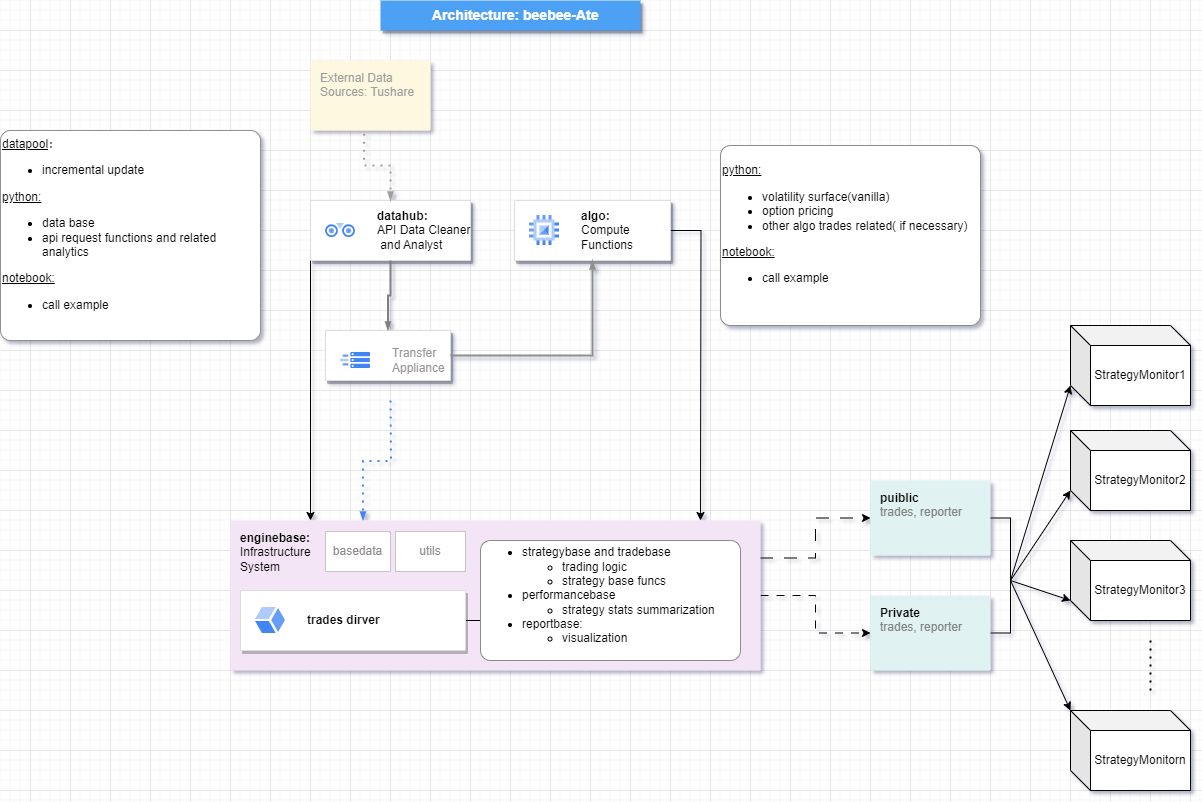

The diagram above was exported from draw.io. Its source (the exported page's mxGraphModel, read from the mxfile embedded in the PNG):
<mxGraphModel dx="3188" dy="1951" grid="1" gridSize="10" guides="1" tooltips="1" connect="1" arrows="1" fold="1" page="1" pageScale="1" pageWidth="1169" pageHeight="827" math="0" shadow="0">
  <root>
    <mxCell id="0" />
    <mxCell id="1" parent="0" />
    <mxCell id="eUVZKhzry0BtJm4dGR9i-1" value="External Data&lt;br&gt;Sources: Tushare" style="sketch=0;points=[[0,0,0],[0.25,0,0],[0.5,0,0],[0.75,0,0],[1,0,0],[1,0.25,0],[1,0.5,0],[1,0.75,0],[1,1,0],[0.75,1,0],[0.5,1,0],[0.25,1,0],[0,1,0],[0,0.75,0],[0,0.5,0],[0,0.25,0]];rounded=1;absoluteArcSize=1;arcSize=2;html=1;strokeColor=none;gradientColor=none;shadow=0;dashed=0;fontSize=12;fontColor=#9E9E9E;align=left;verticalAlign=top;spacing=10;spacingTop=-4;whiteSpace=wrap;fillColor=#FFF8E1;" parent="1" vertex="1">
      <mxGeometry x="200" y="30" width="120" height="70" as="geometry" />
    </mxCell>
    <mxCell id="eUVZKhzry0BtJm4dGR9i-73" style="edgeStyle=orthogonalEdgeStyle;rounded=0;orthogonalLoop=1;jettySize=auto;html=1;" parent="1" source="eUVZKhzry0BtJm4dGR9i-16" edge="1">
      <mxGeometry relative="1" as="geometry">
        <mxPoint x="590" y="490" as="targetPoint" />
      </mxGeometry>
    </mxCell>
    <mxCell id="eUVZKhzry0BtJm4dGR9i-16" value="" style="strokeColor=#dddddd;shadow=1;strokeWidth=1;rounded=1;absoluteArcSize=1;arcSize=2;" parent="1" vertex="1">
      <mxGeometry x="404" y="170" width="156" height="60" as="geometry" />
    </mxCell>
    <mxCell id="eUVZKhzry0BtJm4dGR9i-17" value="&lt;font color=&quot;#000000&quot;&gt;&lt;b&gt;algo:&lt;br&gt;&lt;/b&gt;Compute&lt;br&gt;Functions&lt;/font&gt;" style="editableCssRules=.*;html=1;fontColor=#999999;shape=image;verticalLabelPosition=middle;labelBackgroundColor=#ffffff;verticalAlign=middle;labelPosition=right;align=left;spacingLeft=20;part=1;points=[];imageAspect=0;image=data:image/svg+xml,(base64 omitted: 880 chars);" parent="eUVZKhzry0BtJm4dGR9i-16" vertex="1">
      <mxGeometry width="30" height="30" relative="1" as="geometry">
        <mxPoint x="15" y="15" as="offset" />
      </mxGeometry>
    </mxCell>
    <mxCell id="eUVZKhzry0BtJm4dGR9i-72" style="rounded=0;orthogonalLoop=1;jettySize=auto;html=1;exitX=0;exitY=1;exitDx=0;exitDy=0;" parent="1" source="eUVZKhzry0BtJm4dGR9i-18" edge="1">
      <mxGeometry relative="1" as="geometry">
        <mxPoint x="200" y="490" as="targetPoint" />
      </mxGeometry>
    </mxCell>
    <mxCell id="eUVZKhzry0BtJm4dGR9i-18" value="" style="strokeColor=#dddddd;shadow=1;strokeWidth=1;rounded=1;absoluteArcSize=1;arcSize=2;" parent="1" vertex="1">
      <mxGeometry x="200" y="170" width="160" height="60" as="geometry" />
    </mxCell>
    <mxCell id="eUVZKhzry0BtJm4dGR9i-19" value="&lt;font color=&quot;#000000&quot;&gt;&lt;b&gt;datahub:&lt;br&gt;&lt;/b&gt;API Data Cleaner&lt;br&gt;&amp;nbsp;and Analyst&lt;/font&gt;" style="editableCssRules=.*;html=1;fontColor=#999999;shape=image;verticalLabelPosition=middle;labelBackgroundColor=#ffffff;verticalAlign=middle;labelPosition=right;align=left;spacingLeft=20;part=1;points=[];imageAspect=0;image=data:image/svg+xml,(base64 omitted: 1284 chars);" parent="eUVZKhzry0BtJm4dGR9i-18" vertex="1">
      <mxGeometry width="30" height="14" relative="1" as="geometry">
        <mxPoint x="15" y="23" as="offset" />
      </mxGeometry>
    </mxCell>
    <mxCell id="eUVZKhzry0BtJm4dGR9i-20" value="" style="edgeStyle=orthogonalEdgeStyle;fontSize=12;html=1;endArrow=blockThin;endFill=1;rounded=0;strokeWidth=2;endSize=4;startSize=4;dashed=1;dashPattern=1 3;strokeColor=#9E9E9E;exitX=0.447;exitY=1.048;exitDx=0;exitDy=0;exitPerimeter=0;entryX=0.5;entryY=0;entryDx=0;entryDy=0;" parent="1" source="eUVZKhzry0BtJm4dGR9i-1" target="eUVZKhzry0BtJm4dGR9i-18" edge="1">
      <mxGeometry width="100" relative="1" as="geometry">
        <mxPoint x="480" y="560" as="sourcePoint" />
        <mxPoint x="580" y="560" as="targetPoint" />
      </mxGeometry>
    </mxCell>
    <mxCell id="eUVZKhzry0BtJm4dGR9i-21" value="" style="strokeColor=#dddddd;shadow=1;strokeWidth=1;rounded=1;absoluteArcSize=1;arcSize=2;" parent="1" vertex="1">
      <mxGeometry x="215" y="300" width="125" height="50" as="geometry" />
    </mxCell>
    <mxCell id="eUVZKhzry0BtJm4dGR9i-22" value="Transfer&#10;Appliance" style="editableCssRules=.*;html=1;fontColor=#999999;shape=image;verticalLabelPosition=middle;labelBackgroundColor=#ffffff;verticalAlign=middle;labelPosition=right;align=left;spacingLeft=20;part=1;points=[];imageAspect=0;image=data:image/svg+xml,(base64 omitted: 1584 chars);" parent="eUVZKhzry0BtJm4dGR9i-21" vertex="1">
      <mxGeometry width="30" height="16" relative="1" as="geometry">
        <mxPoint x="15" y="22" as="offset" />
      </mxGeometry>
    </mxCell>
    <mxCell id="eUVZKhzry0BtJm4dGR9i-23" value="" style="edgeStyle=orthogonalEdgeStyle;fontSize=12;html=1;endArrow=blockThin;endFill=1;rounded=0;strokeWidth=2;endSize=4;startSize=4;strokeColor=#808080;dashed=0;exitX=0.5;exitY=1;exitDx=0;exitDy=0;" parent="1" source="eUVZKhzry0BtJm4dGR9i-18" target="eUVZKhzry0BtJm4dGR9i-21" edge="1">
      <mxGeometry width="100" relative="1" as="geometry">
        <mxPoint x="480" y="560" as="sourcePoint" />
        <mxPoint x="580" y="560" as="targetPoint" />
      </mxGeometry>
    </mxCell>
    <mxCell id="eUVZKhzry0BtJm4dGR9i-24" value="" style="edgeStyle=orthogonalEdgeStyle;fontSize=12;html=1;endArrow=blockThin;endFill=1;rounded=0;strokeWidth=2;endSize=4;startSize=4;strokeColor=#8d918e;dashed=0;exitX=1;exitY=0.5;exitDx=0;exitDy=0;entryX=0.5;entryY=1;entryDx=0;entryDy=0;" parent="1" source="eUVZKhzry0BtJm4dGR9i-21" target="eUVZKhzry0BtJm4dGR9i-16" edge="1">
      <mxGeometry width="100" relative="1" as="geometry">
        <mxPoint x="570" y="320" as="sourcePoint" />
        <mxPoint x="610" y="490" as="targetPoint" />
      </mxGeometry>
    </mxCell>
    <mxCell id="eUVZKhzry0BtJm4dGR9i-51" value="&lt;b&gt;Architecture: beebee-Ate&lt;/b&gt;" style="fillColor=#4DA1F5;strokeColor=none;shadow=1;gradientColor=none;fontSize=14;align=left;spacingLeft=50;fontColor=#ffffff;whiteSpace=wrap;html=1;" parent="1" vertex="1">
      <mxGeometry x="270" y="-30" width="260" height="30" as="geometry" />
    </mxCell>
    <mxCell id="eUVZKhzry0BtJm4dGR9i-68" value="&lt;u style=&quot;background-color: initial;&quot;&gt;datapool&lt;/u&gt;&lt;span style=&quot;background-color: initial;&quot;&gt;：&lt;br&gt;&lt;ul&gt;&lt;li&gt;&lt;span style=&quot;background-color: initial;&quot;&gt;incremental update&lt;/span&gt;&lt;/li&gt;&lt;/ul&gt;&lt;/span&gt;&lt;u&gt;python:&lt;/u&gt;&lt;br&gt;&lt;ul style=&quot;&quot;&gt;&lt;li style=&quot;&quot;&gt;data base&lt;/li&gt;&lt;li style=&quot;&quot;&gt;api request functions and related analytics&amp;nbsp;&lt;/li&gt;&lt;/ul&gt;&lt;u&gt;notebook:&lt;/u&gt;&lt;br&gt;&lt;ul style=&quot;&quot;&gt;&lt;li style=&quot;&quot;&gt;call example&lt;/li&gt;&lt;/ul&gt;" style="shape=mxgraph.mockup.containers.marginRect;rectMarginTop=10;strokeColor=#919191;strokeWidth=1;dashed=0;rounded=1;arcSize=5;recursiveResize=0;html=1;whiteSpace=wrap;align=left;fontColor=#000000;" parent="1" vertex="1">
      <mxGeometry x="-110" y="90" width="260" height="220" as="geometry" />
    </mxCell>
    <mxCell id="eUVZKhzry0BtJm4dGR9i-70" value="&lt;u&gt;python:&lt;/u&gt;&lt;br&gt;&lt;ul style=&quot;&quot;&gt;&lt;li style=&quot;&quot;&gt;volatility surface(vanilla)&lt;/li&gt;&lt;li style=&quot;&quot;&gt;option pricing&lt;/li&gt;&lt;li style=&quot;&quot;&gt;other algo trades related( if necessary)&lt;/li&gt;&lt;/ul&gt;&lt;u&gt;notebook:&lt;/u&gt;&lt;br&gt;&lt;ul style=&quot;&quot;&gt;&lt;li style=&quot;&quot;&gt;call example&lt;/li&gt;&lt;/ul&gt;" style="shape=mxgraph.mockup.containers.marginRect;rectMarginTop=10;strokeColor=#8C8C8C;strokeWidth=1;dashed=0;rounded=1;arcSize=5;recursiveResize=0;html=1;whiteSpace=wrap;align=left;fontColor=#000000;" parent="1" vertex="1">
      <mxGeometry x="610" y="105" width="260" height="190" as="geometry" />
    </mxCell>
    <mxCell id="eUVZKhzry0BtJm4dGR9i-71" value="" style="edgeStyle=orthogonalEdgeStyle;fontSize=12;html=1;endArrow=blockThin;endFill=1;rounded=0;strokeWidth=2;endSize=4;startSize=4;dashed=1;dashPattern=1 3;strokeColor=#4284F3;entryX=0.25;entryY=0;entryDx=0;entryDy=0;entryPerimeter=0;" parent="1" target="eUVZKhzry0BtJm4dGR9i-75" edge="1">
      <mxGeometry width="100" relative="1" as="geometry">
        <mxPoint x="280" y="370" as="sourcePoint" />
        <mxPoint x="380" y="370" as="targetPoint" />
      </mxGeometry>
    </mxCell>
    <mxCell id="C_RfqjRyW2d1uMZzsH2W-1" style="edgeStyle=orthogonalEdgeStyle;rounded=0;orthogonalLoop=1;jettySize=auto;html=1;exitX=1;exitY=0.25;exitDx=0;exitDy=0;exitPerimeter=0;entryX=0;entryY=0.5;entryDx=0;entryDy=0;entryPerimeter=0;dashed=1;dashPattern=12 12;" edge="1" parent="1" source="eUVZKhzry0BtJm4dGR9i-75" target="eUVZKhzry0BtJm4dGR9i-106">
      <mxGeometry relative="1" as="geometry" />
    </mxCell>
    <mxCell id="C_RfqjRyW2d1uMZzsH2W-2" style="edgeStyle=orthogonalEdgeStyle;rounded=0;orthogonalLoop=1;jettySize=auto;html=1;exitX=1;exitY=0.5;exitDx=0;exitDy=0;exitPerimeter=0;entryX=0;entryY=0.5;entryDx=0;entryDy=0;entryPerimeter=0;dashed=1;dashPattern=8 8;" edge="1" parent="1" source="eUVZKhzry0BtJm4dGR9i-75" target="eUVZKhzry0BtJm4dGR9i-107">
      <mxGeometry relative="1" as="geometry" />
    </mxCell>
    <mxCell id="eUVZKhzry0BtJm4dGR9i-75" value="&lt;font color=&quot;#000000&quot;&gt;&lt;b&gt;enginebase:&lt;/b&gt;&lt;br&gt;Infrastructure&lt;br&gt;System&lt;/font&gt;" style="sketch=0;points=[[0,0,0],[0.25,0,0],[0.5,0,0],[0.75,0,0],[1,0,0],[1,0.25,0],[1,0.5,0],[1,0.75,0],[1,1,0],[0.75,1,0],[0.5,1,0],[0.25,1,0],[0,1,0],[0,0.75,0],[0,0.5,0],[0,0.25,0]];rounded=1;absoluteArcSize=1;arcSize=2;html=1;strokeColor=none;gradientColor=none;shadow=0;dashed=0;fontSize=12;fontColor=#9E9E9E;align=left;verticalAlign=top;spacing=10;spacingTop=-4;whiteSpace=wrap;fillColor=#F3E5F5;" parent="1" vertex="1">
      <mxGeometry x="120" y="490" width="530" height="150" as="geometry" />
    </mxCell>
    <mxCell id="C_RfqjRyW2d1uMZzsH2W-15" value="" style="edgeStyle=orthogonalEdgeStyle;rounded=0;orthogonalLoop=1;jettySize=auto;html=1;" edge="1" parent="1" source="eUVZKhzry0BtJm4dGR9i-80" target="eUVZKhzry0BtJm4dGR9i-82">
      <mxGeometry relative="1" as="geometry" />
    </mxCell>
    <mxCell id="eUVZKhzry0BtJm4dGR9i-80" value="" style="strokeColor=#dddddd;shadow=1;strokeWidth=1;rounded=1;absoluteArcSize=1;arcSize=2;fontColor=#000000;" parent="1" vertex="1">
      <mxGeometry x="130" y="560" width="225" height="60" as="geometry" />
    </mxCell>
    <mxCell id="eUVZKhzry0BtJm4dGR9i-81" value="&lt;font color=&quot;#000000&quot;&gt;&lt;b&gt;trades dirver&lt;/b&gt;&lt;/font&gt;" style="editableCssRules=.*;html=1;fontColor=#999999;shape=image;verticalLabelPosition=middle;labelBackgroundColor=#ffffff;verticalAlign=middle;labelPosition=right;align=left;spacingLeft=20;part=1;points=[];imageAspect=0;image=data:image/svg+xml,(base64 omitted: 652 chars);" parent="eUVZKhzry0BtJm4dGR9i-80" vertex="1">
      <mxGeometry width="30" height="26" relative="1" as="geometry">
        <mxPoint x="15" y="17" as="offset" />
      </mxGeometry>
    </mxCell>
    <mxCell id="eUVZKhzry0BtJm4dGR9i-82" value="&lt;ul style=&quot;&quot;&gt;&lt;li style=&quot;&quot;&gt;strategybase and tradebase&lt;/li&gt;&lt;ul&gt;&lt;li style=&quot;&quot;&gt;trading logic&lt;/li&gt;&lt;li style=&quot;&quot;&gt;strategy base funcs&lt;/li&gt;&lt;/ul&gt;&lt;li style=&quot;&quot;&gt;performancebase&lt;/li&gt;&lt;ul&gt;&lt;li style=&quot;&quot;&gt;strategy stats summarization&lt;/li&gt;&lt;/ul&gt;&lt;li style=&quot;&quot;&gt;reportbase:&lt;/li&gt;&lt;ul&gt;&lt;li style=&quot;&quot;&gt;visualization&lt;/li&gt;&lt;/ul&gt;&lt;/ul&gt;" style="shape=mxgraph.mockup.containers.marginRect;rectMarginTop=10;strokeColor=#8C8C8C;strokeWidth=1;dashed=0;rounded=1;arcSize=5;recursiveResize=0;html=1;whiteSpace=wrap;align=left;fontColor=#000000;" parent="1" vertex="1">
      <mxGeometry x="370" y="500" width="260" height="130" as="geometry" />
    </mxCell>
    <mxCell id="eUVZKhzry0BtJm4dGR9i-89" value="basedata" style="shape=note;whiteSpace=wrap;html=1;backgroundOutline=1;darkOpacity=0.05;align=center;size=1;strokeColor=#cbc3c3;fontColor=#8f8a8a;" parent="1" vertex="1">
      <mxGeometry x="215" y="501" width="65" height="40" as="geometry" />
    </mxCell>
    <mxCell id="eUVZKhzry0BtJm4dGR9i-90" value="utils" style="shape=note;whiteSpace=wrap;html=1;backgroundOutline=1;darkOpacity=0.05;align=center;size=0;strokeColor=#cbc3c3;fontColor=#8C8C8C;" parent="1" vertex="1">
      <mxGeometry x="285" y="501" width="70" height="40" as="geometry" />
    </mxCell>
    <mxCell id="C_RfqjRyW2d1uMZzsH2W-3" style="edgeStyle=orthogonalEdgeStyle;rounded=0;orthogonalLoop=1;jettySize=auto;html=1;exitX=1;exitY=0.5;exitDx=0;exitDy=0;exitPerimeter=0;entryX=1;entryY=0.5;entryDx=0;entryDy=0;entryPerimeter=0;endArrow=none;endFill=0;" edge="1" parent="1" source="eUVZKhzry0BtJm4dGR9i-106" target="eUVZKhzry0BtJm4dGR9i-107">
      <mxGeometry relative="1" as="geometry">
        <Array as="points">
          <mxPoint x="900" y="488" />
          <mxPoint x="900" y="603" />
        </Array>
      </mxGeometry>
    </mxCell>
    <mxCell id="eUVZKhzry0BtJm4dGR9i-106" value="&lt;b style=&quot;color: rgb(0, 0, 0);&quot;&gt;puiblic&lt;/b&gt;&lt;br&gt;&lt;font color=&quot;#828282&quot;&gt;trades, reporter&lt;/font&gt;" style="sketch=0;points=[[0,0,0],[0.25,0,0],[0.5,0,0],[0.75,0,0],[1,0,0],[1,0.25,0],[1,0.5,0],[1,0.75,0],[1,1,0],[0.75,1,0],[0.5,1,0],[0.25,1,0],[0,1,0],[0,0.75,0],[0,0.5,0],[0,0.25,0]];rounded=1;absoluteArcSize=1;arcSize=2;html=1;strokeColor=none;gradientColor=none;shadow=0;dashed=0;fontSize=12;fontColor=#9E9E9E;align=left;verticalAlign=top;spacing=10;spacingTop=-4;whiteSpace=wrap;fillColor=#E0F2F1;" parent="1" vertex="1">
      <mxGeometry x="760" y="450" width="120" height="75" as="geometry" />
    </mxCell>
    <mxCell id="eUVZKhzry0BtJm4dGR9i-107" value="&lt;font color=&quot;#000000&quot;&gt;&lt;b&gt;Private&lt;br&gt;&lt;/b&gt;&lt;/font&gt;&lt;font color=&quot;#828282&quot;&gt;trades, reporter&lt;/font&gt;" style="sketch=0;points=[[0,0,0],[0.25,0,0],[0.5,0,0],[0.75,0,0],[1,0,0],[1,0.25,0],[1,0.5,0],[1,0.75,0],[1,1,0],[0.75,1,0],[0.5,1,0],[0.25,1,0],[0,1,0],[0,0.75,0],[0,0.5,0],[0,0.25,0]];rounded=1;absoluteArcSize=1;arcSize=2;html=1;strokeColor=none;gradientColor=none;shadow=0;dashed=0;fontSize=12;fontColor=#9E9E9E;align=left;verticalAlign=top;spacing=10;spacingTop=-4;whiteSpace=wrap;fillColor=#E0F2F1;" parent="1" vertex="1">
      <mxGeometry x="760" y="565" width="120" height="75" as="geometry" />
    </mxCell>
    <mxCell id="C_RfqjRyW2d1uMZzsH2W-5" value="StrategyMonitor1" style="shape=cube;whiteSpace=wrap;html=1;boundedLbl=1;backgroundOutline=1;darkOpacity=0.05;darkOpacity2=0.1;" vertex="1" parent="1">
      <mxGeometry x="960" y="295" width="120" height="80" as="geometry" />
    </mxCell>
    <mxCell id="C_RfqjRyW2d1uMZzsH2W-6" value="StrategyMonitor2" style="shape=cube;whiteSpace=wrap;html=1;boundedLbl=1;backgroundOutline=1;darkOpacity=0.05;darkOpacity2=0.1;" vertex="1" parent="1">
      <mxGeometry x="960" y="400" width="120" height="80" as="geometry" />
    </mxCell>
    <mxCell id="C_RfqjRyW2d1uMZzsH2W-7" value="StrategyMonitor3" style="shape=cube;whiteSpace=wrap;html=1;boundedLbl=1;backgroundOutline=1;darkOpacity=0.05;darkOpacity2=0.1;" vertex="1" parent="1">
      <mxGeometry x="960" y="510" width="120" height="80" as="geometry" />
    </mxCell>
    <mxCell id="C_RfqjRyW2d1uMZzsH2W-8" value="StrategyMonitorn" style="shape=cube;whiteSpace=wrap;html=1;boundedLbl=1;backgroundOutline=1;darkOpacity=0.05;darkOpacity2=0.1;" vertex="1" parent="1">
      <mxGeometry x="960" y="680" width="120" height="80" as="geometry" />
    </mxCell>
    <mxCell id="C_RfqjRyW2d1uMZzsH2W-9" value="" style="endArrow=none;dashed=1;html=1;dashPattern=1 3;strokeWidth=2;rounded=0;" edge="1" parent="1">
      <mxGeometry width="50" height="50" relative="1" as="geometry">
        <mxPoint x="1040" y="660" as="sourcePoint" />
        <mxPoint x="1040" y="610" as="targetPoint" />
      </mxGeometry>
    </mxCell>
    <mxCell id="C_RfqjRyW2d1uMZzsH2W-10" value="" style="endArrow=classic;html=1;rounded=0;entryX=0;entryY=0;entryDx=0;entryDy=60;entryPerimeter=0;" edge="1" parent="1" target="C_RfqjRyW2d1uMZzsH2W-5">
      <mxGeometry width="50" height="50" relative="1" as="geometry">
        <mxPoint x="900" y="550" as="sourcePoint" />
        <mxPoint x="940" y="440" as="targetPoint" />
        <Array as="points" />
      </mxGeometry>
    </mxCell>
    <mxCell id="C_RfqjRyW2d1uMZzsH2W-11" value="" style="endArrow=classic;html=1;rounded=0;entryX=0;entryY=0;entryDx=0;entryDy=60;entryPerimeter=0;" edge="1" parent="1" target="C_RfqjRyW2d1uMZzsH2W-6">
      <mxGeometry width="50" height="50" relative="1" as="geometry">
        <mxPoint x="900" y="550" as="sourcePoint" />
        <mxPoint x="967" y="360" as="targetPoint" />
        <Array as="points" />
      </mxGeometry>
    </mxCell>
    <mxCell id="C_RfqjRyW2d1uMZzsH2W-13" value="" style="endArrow=classic;html=1;rounded=0;entryX=0;entryY=0;entryDx=0;entryDy=60;entryPerimeter=0;" edge="1" parent="1" target="C_RfqjRyW2d1uMZzsH2W-7">
      <mxGeometry width="50" height="50" relative="1" as="geometry">
        <mxPoint x="900" y="550" as="sourcePoint" />
        <mxPoint x="970" y="470" as="targetPoint" />
        <Array as="points" />
      </mxGeometry>
    </mxCell>
    <mxCell id="C_RfqjRyW2d1uMZzsH2W-14" value="" style="endArrow=classic;html=1;rounded=0;entryX=0;entryY=0;entryDx=0;entryDy=0;entryPerimeter=0;" edge="1" parent="1" target="C_RfqjRyW2d1uMZzsH2W-8">
      <mxGeometry width="50" height="50" relative="1" as="geometry">
        <mxPoint x="900" y="550" as="sourcePoint" />
        <mxPoint x="970" y="580" as="targetPoint" />
        <Array as="points" />
      </mxGeometry>
    </mxCell>
  </root>
</mxGraphModel>